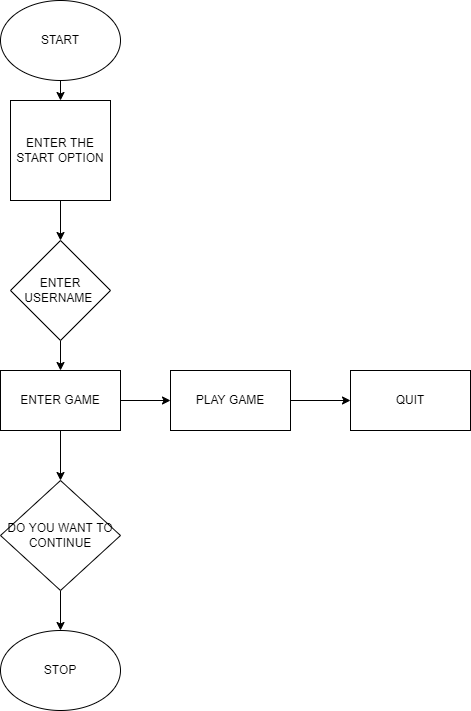

The diagram above was exported from draw.io. Its source (the exported page's mxGraphModel, read from the mxfile embedded in the PNG):
<mxGraphModel dx="868" dy="1550" grid="1" gridSize="10" guides="1" tooltips="1" connect="1" arrows="1" fold="1" page="1" pageScale="1" pageWidth="850" pageHeight="1100" math="0" shadow="0">
  <root>
    <mxCell id="0" />
    <mxCell id="1" parent="0" />
    <mxCell id="lGOEPLr5NOWtadBGpIOY-11" style="edgeStyle=orthogonalEdgeStyle;rounded=0;orthogonalLoop=1;jettySize=auto;html=1;exitX=0.5;exitY=1;exitDx=0;exitDy=0;entryX=0.5;entryY=0;entryDx=0;entryDy=0;" parent="1" source="lGOEPLr5NOWtadBGpIOY-1" target="lGOEPLr5NOWtadBGpIOY-2" edge="1">
      <mxGeometry relative="1" as="geometry" />
    </mxCell>
    <mxCell id="lGOEPLr5NOWtadBGpIOY-1" value="START" style="ellipse;whiteSpace=wrap;html=1;" parent="1" vertex="1">
      <mxGeometry x="180" y="-980" width="120" height="80" as="geometry" />
    </mxCell>
    <mxCell id="lGOEPLr5NOWtadBGpIOY-12" style="edgeStyle=orthogonalEdgeStyle;rounded=0;orthogonalLoop=1;jettySize=auto;html=1;exitX=0.5;exitY=1;exitDx=0;exitDy=0;entryX=0.5;entryY=0;entryDx=0;entryDy=0;" parent="1" source="lGOEPLr5NOWtadBGpIOY-2" target="lGOEPLr5NOWtadBGpIOY-3" edge="1">
      <mxGeometry relative="1" as="geometry" />
    </mxCell>
    <mxCell id="lGOEPLr5NOWtadBGpIOY-2" value="ENTER THE START OPTION" style="whiteSpace=wrap;html=1;aspect=fixed;" parent="1" vertex="1">
      <mxGeometry x="190" y="-880" width="100" height="100" as="geometry" />
    </mxCell>
    <mxCell id="lGOEPLr5NOWtadBGpIOY-13" style="edgeStyle=orthogonalEdgeStyle;rounded=0;orthogonalLoop=1;jettySize=auto;html=1;exitX=0.5;exitY=1;exitDx=0;exitDy=0;entryX=0.5;entryY=0;entryDx=0;entryDy=0;" parent="1" source="lGOEPLr5NOWtadBGpIOY-3" target="lGOEPLr5NOWtadBGpIOY-4" edge="1">
      <mxGeometry relative="1" as="geometry" />
    </mxCell>
    <mxCell id="lGOEPLr5NOWtadBGpIOY-3" value="ENTER USERNAME&amp;nbsp;" style="rhombus;whiteSpace=wrap;html=1;" parent="1" vertex="1">
      <mxGeometry x="190" y="-740" width="100" height="100" as="geometry" />
    </mxCell>
    <mxCell id="lGOEPLr5NOWtadBGpIOY-14" style="edgeStyle=orthogonalEdgeStyle;rounded=0;orthogonalLoop=1;jettySize=auto;html=1;exitX=1;exitY=0.5;exitDx=0;exitDy=0;entryX=0;entryY=0.5;entryDx=0;entryDy=0;" parent="1" source="lGOEPLr5NOWtadBGpIOY-4" target="lGOEPLr5NOWtadBGpIOY-5" edge="1">
      <mxGeometry relative="1" as="geometry" />
    </mxCell>
    <mxCell id="lGOEPLr5NOWtadBGpIOY-16" style="edgeStyle=orthogonalEdgeStyle;rounded=0;orthogonalLoop=1;jettySize=auto;html=1;exitX=0.5;exitY=1;exitDx=0;exitDy=0;entryX=0.5;entryY=0;entryDx=0;entryDy=0;" parent="1" source="lGOEPLr5NOWtadBGpIOY-4" target="lGOEPLr5NOWtadBGpIOY-8" edge="1">
      <mxGeometry relative="1" as="geometry" />
    </mxCell>
    <mxCell id="lGOEPLr5NOWtadBGpIOY-4" value="ENTER GAME" style="rounded=0;whiteSpace=wrap;html=1;" parent="1" vertex="1">
      <mxGeometry x="180" y="-610" width="120" height="60" as="geometry" />
    </mxCell>
    <mxCell id="lGOEPLr5NOWtadBGpIOY-15" style="edgeStyle=orthogonalEdgeStyle;rounded=0;orthogonalLoop=1;jettySize=auto;html=1;exitX=1;exitY=0.5;exitDx=0;exitDy=0;" parent="1" source="lGOEPLr5NOWtadBGpIOY-5" target="lGOEPLr5NOWtadBGpIOY-6" edge="1">
      <mxGeometry relative="1" as="geometry" />
    </mxCell>
    <mxCell id="lGOEPLr5NOWtadBGpIOY-5" value="PLAY GAME" style="rounded=0;whiteSpace=wrap;html=1;" parent="1" vertex="1">
      <mxGeometry x="350" y="-610" width="120" height="60" as="geometry" />
    </mxCell>
    <mxCell id="lGOEPLr5NOWtadBGpIOY-6" value="QUIT" style="rounded=0;whiteSpace=wrap;html=1;" parent="1" vertex="1">
      <mxGeometry x="530" y="-610" width="120" height="60" as="geometry" />
    </mxCell>
    <mxCell id="lGOEPLr5NOWtadBGpIOY-18" style="edgeStyle=orthogonalEdgeStyle;rounded=0;orthogonalLoop=1;jettySize=auto;html=1;exitX=0.5;exitY=1;exitDx=0;exitDy=0;" parent="1" source="lGOEPLr5NOWtadBGpIOY-8" target="lGOEPLr5NOWtadBGpIOY-9" edge="1">
      <mxGeometry relative="1" as="geometry" />
    </mxCell>
    <mxCell id="lGOEPLr5NOWtadBGpIOY-8" value="DO YOU WANT TO CONTINUE" style="rhombus;whiteSpace=wrap;html=1;" parent="1" vertex="1">
      <mxGeometry x="180" y="-500" width="120" height="110" as="geometry" />
    </mxCell>
    <mxCell id="lGOEPLr5NOWtadBGpIOY-9" value="STOP" style="ellipse;whiteSpace=wrap;html=1;" parent="1" vertex="1">
      <mxGeometry x="180" y="-350" width="120" height="80" as="geometry" />
    </mxCell>
  </root>
</mxGraphModel>